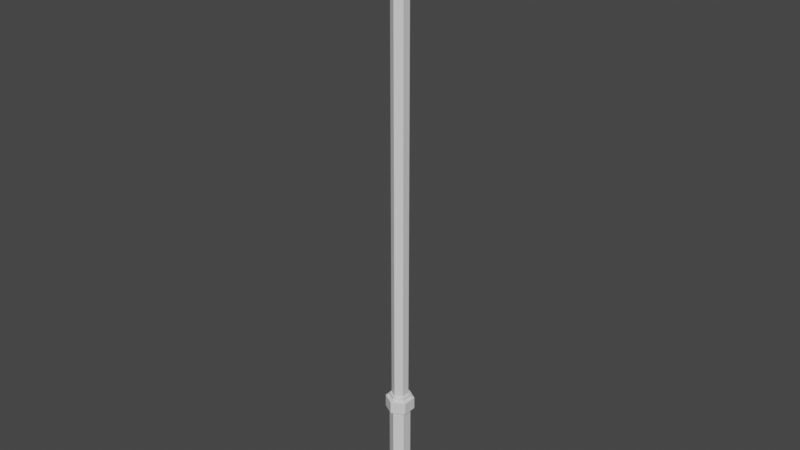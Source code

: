 # Source: LightSaber.blend  (saved by Blender 3.4.6; exported with 4.5.12 LTS)
import bpy
from mathutils import Matrix  # noqa: F401  (used for matrix-valued properties, if any)

bpy.ops.wm.read_factory_settings(use_empty=True)
scene = bpy.context.scene
scene.name = 'Scene'

# ---- collections
col_collection = bpy.data.collections.new('Collection'); scene.collection.children.link(col_collection)

# ---- materials (node trees are filled in below, after node groups)
mat_hilt = bpy.data.materials.new('Hilt')
mat_hilt.alpha_threshold = 0.0
mat_hilt.use_transparent_shadow = False
mat_hilt.roughness = 0.5
mat_hilt.line_color = (0.0, 0.0, 0.0, 1.0)
mat_laser = bpy.data.materials.new('Laser')
mat_laser.use_transparent_shadow = False

# ---- material node trees
mat_hilt.use_nodes = True; mat_hilt.node_tree.nodes.clear()
_N = mat_hilt.node_tree.nodes; _L = mat_hilt.node_tree.links
n0 = _N.new('ShaderNodeOutputMaterial'); n0.name = 'Material Output'; n0.location = (300, 300)
n1 = _N.new('ShaderNodeBsdfPrincipled'); n1.name = 'Principled BSDF'; n1.location = (10, 300)
n1.distribution = 'GGX'
n1.subsurface_method = 'RANDOM_WALK_SKIN'
n1.inputs[3].default_value = 1.45
n1.inputs[27].default_value = (0.0, 0.0, 0.0, 1.0)
n1.inputs[28].default_value = 1.0
_L.new(n1.outputs[0], n0.inputs[0])
n0.is_active_output = True
mat_laser.use_nodes = True; mat_laser.node_tree.nodes.clear()
_N = mat_laser.node_tree.nodes; _L = mat_laser.node_tree.links
n0 = _N.new('ShaderNodeBsdfPrincipled'); n0.name = 'Principled BSDF'; n0.location = (10, 300)
n0.distribution = 'GGX'
n0.subsurface_method = 'RANDOM_WALK_SKIN'
n0.inputs[3].default_value = 1.45
n0.inputs[27].default_value = (0.0, 0.0, 0.0, 1.0)
n0.inputs[28].default_value = 1.0
n1 = _N.new('ShaderNodeOutputMaterial'); n1.name = 'Material Output'; n1.location = (300, 300)
_L.new(n0.outputs[0], n1.inputs[0])
n1.is_active_output = True

# ---- world
world_world = bpy.data.worlds.new('World'); scene.world = world_world
world_world.use_nodes = True; world_world.node_tree.nodes.clear()
_N = world_world.node_tree.nodes; _L = world_world.node_tree.links
n0 = _N.new('ShaderNodeOutputWorld'); n0.name = 'World Output'; n0.location = (300, 300)
n1 = _N.new('ShaderNodeBackground'); n1.name = 'Background'; n1.location = (10, 300)
n1.inputs[0].default_value = (0.05088, 0.05088, 0.05088, 1.0)
_L.new(n1.outputs[0], n0.inputs[0])
n0.is_active_output = True
world_world.color = (0.05088, 0.05088, 0.05088)
world_world.use_sun_shadow = False
world_world.sun_shadow_jitter_overblur = 0.0

# ---- meshes
me_cylinder = bpy.data.meshes.new('Cylinder')
me_cylinder.from_pydata([(0.0, 0.025, -0.15), (0.0, 0.025, 0.15), (0.02165, 0.0125, -0.15), (0.02165, 0.0125, 0.15), (0.02165, -0.0125, -0.15), (0.02165, -0.0125, 0.15), (0.0, -0.025, -0.15), (0.0, -0.025, 0.15), (-0.02165, -0.0125, -0.15), (-0.02165, -0.0125, 0.15), (-0.02165, 0.0125, -0.15), (-0.02165, 0.0125, 0.15), (0.0, 0.02674, -0.09049), (0.0, 0.025, -0.03), (0.0, 0.025, 0.03), (0.0, 0.03442, 0.1107), (0.02981, 0.01721, 0.1107), (0.02165, 0.0125, 0.03), (0.02165, 0.0125, -0.03), (0.02165, 0.01337, -0.09049), (0.02981, -0.01721, 0.1107), (0.02165, -0.0125, 0.03), (0.02165, -0.0125, -0.03), (0.02165, -0.01337, -0.09049), (0.0, -0.03442, 0.1107), (0.0, -0.025, 0.03), (0.0, -0.025, -0.03), (0.0, -0.02674, -0.09049), (-0.02981, -0.01721, 0.1107), (-0.02165, -0.0125, 0.03), (-0.02165, -0.0125, -0.03), (-0.02165, -0.01337, -0.09049), (-0.02981, 0.01721, 0.1107), (-0.02165, 0.0125, 0.03), (-0.02165, 0.0125, -0.03), (-0.02165, 0.01337, -0.09049), (0.0, 0.03442, 0.1407), (0.02981, 0.01721, 0.1407), (0.02981, -0.01721, 0.1407), (0.0, -0.03442, 0.1407), (-0.02981, -0.01721, 0.1407), (-0.02981, 0.01721, 0.1407), (0.0, 0.025, 0.1427), (0.02165, 0.0125, 0.1427), (0.02165, -0.0125, 0.1427), (0.0, -0.025, 0.1427), (-0.02165, -0.0125, 0.1427), (-0.02165, 0.0125, 0.1427), (0.0, 0.025, 0.1081), (0.02165, 0.0125, 0.1081), (0.02165, -0.0125, 0.1081), (0.0, -0.025, 0.1081), (-0.02165, -0.0125, 0.1081), (-0.02165, 0.0125, 0.1081), (0.0, 0.02674, -0.03582), (0.02165, 0.01337, -0.03582), (0.02165, -0.01337, -0.03582), (0.0, -0.02674, -0.03582), (-0.02165, -0.01337, -0.03582), (-0.02165, 0.01337, -0.03582), (0.02165, 0.01337, -0.1226), (0.02165, -0.01337, -0.1226), (0.0, -0.02674, -0.1226), (-0.02165, -0.01337, -0.1226), (-0.02165, 0.01337, -0.1226), (0.0, 0.02674, -0.1226)], [], [(42, 1, 3, 43), (43, 3, 5, 44), (44, 5, 7, 45), (45, 7, 9, 46), (3, 1, 11, 9, 7, 5), (46, 9, 11, 47), (47, 11, 1, 42), (0, 2, 4, 6, 8, 10), (64, 35, 12, 65), (59, 34, 13, 54), (34, 33, 14, 13), (53, 32, 15, 48), (63, 31, 35, 64), (58, 30, 34, 59), (30, 29, 33, 34), (52, 28, 32, 53), (62, 27, 31, 63), (57, 26, 30, 58), (26, 25, 29, 30), (51, 24, 28, 52), (61, 23, 27, 62), (56, 22, 26, 57), (22, 21, 25, 26), (50, 20, 24, 51), (60, 19, 23, 61), (55, 18, 22, 56), (18, 17, 21, 22), (49, 16, 20, 50), (65, 12, 19, 60), (54, 13, 18, 55), (13, 14, 17, 18), (48, 15, 16, 49), (32, 41, 36, 15), (28, 40, 41, 32), (24, 39, 40, 28), (20, 38, 39, 24), (16, 37, 38, 20), (15, 36, 37, 16), (41, 47, 42, 36), (40, 46, 47, 41), (39, 45, 46, 40), (38, 44, 45, 39), (37, 43, 44, 38), (36, 42, 43, 37), (14, 48, 49, 17), (17, 49, 50, 21), (21, 50, 51, 25), (25, 51, 52, 29), (29, 52, 53, 33), (33, 53, 48, 14), (12, 54, 55, 19), (19, 55, 56, 23), (23, 56, 57, 27), (27, 57, 58, 31), (31, 58, 59, 35), (35, 59, 54, 12), (0, 65, 60, 2), (2, 60, 61, 4), (4, 61, 62, 6), (6, 62, 63, 8), (8, 63, 64, 10), (10, 64, 65, 0)])
_uv = me_cylinder.uv_layers.new(name='UVMap')
_uv.uv.foreach_set('vector', [1.0, 0.9608, 1.0, 1.0, 0.8333, 1.0, 0.8333, 0.9608, 0.8333, 0.9608, 0.8333, 1.0, 0.6667, 1.0, 0.6667, 0.9608, 0.6667, 0.9608, 0.6667, 1.0, 0.5, 1.0, 0.5, 0.9608, 0.5, 0.9608, 0.5, 1.0, 0.3333, 1.0, 0.3333, 0.9608, 0.4578, 0.37, 0.25, 0.49, 0.04215, 0.37, 0.04215, 0.13, 0.25, 0.01, 0.4578, 0.13, 0.3333, 0.9608, 0.3333, 1.0, 0.1667, 1.0, 0.1667, 0.9608, 0.1667, 0.9608, 0.1667, 1.0, -8.941e-08, 1.0, -8.941e-08, 0.9608, 0.75, 0.49, 0.9578, 0.37, 0.9578, 0.13, 0.75, 0.01, 0.5422, 0.13, 0.5422, 0.37, 0.1667, 0.55, 0.1667, 0.6, -8.941e-08, 0.6, -8.941e-08, 0.55, 0.1667, 0.65, 0.1667, 0.7, -8.941e-08, 0.7, -8.941e-08, 0.65, 0.1667, 0.7, 0.1667, 0.8, -8.941e-08, 0.8, -8.941e-08, 0.7, 0.1667, 0.8968, 0.1667, 0.9, -8.941e-08, 0.9, -8.941e-08, 0.8968, 0.3333, 0.55, 0.3333, 0.6, 0.1667, 0.6, 0.1667, 0.55, 0.3333, 0.65, 0.3333, 0.7, 0.1667, 0.7, 0.1667, 0.65, 0.3333, 0.7, 0.3333, 0.8, 0.1667, 0.8, 0.1667, 0.7, 0.3333, 0.8968, 0.3333, 0.9, 0.1667, 0.9, 0.1667, 0.8968, 0.5, 0.55, 0.5, 0.6, 0.3333, 0.6, 0.3333, 0.55, 0.5, 0.65, 0.5, 0.7, 0.3333, 0.7, 0.3333, 0.65, 0.5, 0.7, 0.5, 0.8, 0.3333, 0.8, 0.3333, 0.7, 0.5, 0.8968, 0.5, 0.9, 0.3333, 0.9, 0.3333, 0.8968, 0.6667, 0.55, 0.6667, 0.6, 0.5, 0.6, 0.5, 0.55, 0.6667, 0.65, 0.6667, 0.7, 0.5, 0.7, 0.5, 0.65, 0.6667, 0.7, 0.6667, 0.8, 0.5, 0.8, 0.5, 0.7, 0.6667, 0.8968, 0.6667, 0.9, 0.5, 0.9, 0.5, 0.8968, 0.8333, 0.55, 0.8333, 0.6, 0.6667, 0.6, 0.6667, 0.55, 0.8333, 0.65, 0.8333, 0.7, 0.6667, 0.7, 0.6667, 0.65, 0.8333, 0.7, 0.8333, 0.8, 0.6667, 0.8, 0.6667, 0.7, 0.8333, 0.8968, 0.8333, 0.9, 0.6667, 0.9, 0.6667, 0.8968, 1.0, 0.55, 1.0, 0.6, 0.8333, 0.6, 0.8333, 0.55, 1.0, 0.65, 1.0, 0.7, 0.8333, 0.7, 0.8333, 0.65, 1.0, 0.7, 1.0, 0.8, 0.8333, 0.8, 0.8333, 0.7, 1.0, 0.8968, 1.0, 0.9, 0.8333, 0.9, 0.8333, 0.8968, 0.1667, 0.9, 0.1667, 0.95, -8.941e-08, 0.95, -8.941e-08, 0.9, 0.3333, 0.9, 0.3333, 0.95, 0.1667, 0.95, 0.1667, 0.9, 0.5, 0.9, 0.5, 0.95, 0.3333, 0.95, 0.3333, 0.9, 0.6667, 0.9, 0.6667, 0.95, 0.5, 0.95, 0.5, 0.9, 0.8333, 0.9, 0.8333, 0.95, 0.6667, 0.95, 0.6667, 0.9, 1.0, 0.9, 1.0, 0.95, 0.8333, 0.95, 0.8333, 0.9, 0.1667, 0.95, 0.1667, 0.9608, -8.941e-08, 0.9608, -8.941e-08, 0.95, 0.3333, 0.95, 0.3333, 0.9608, 0.1667, 0.9608, 0.1667, 0.95, 0.5, 0.95, 0.5, 0.9608, 0.3333, 0.9608, 0.3333, 0.95, 0.6667, 0.95, 0.6667, 0.9608, 0.5, 0.9608, 0.5, 0.95, 0.8333, 0.95, 0.8333, 0.9608, 0.6667, 0.9608, 0.6667, 0.95, 1.0, 0.95, 1.0, 0.9608, 0.8333, 0.9608, 0.8333, 0.95, 1.0, 0.8, 1.0, 0.8968, 0.8333, 0.8968, 0.8333, 0.8, 0.8333, 0.8, 0.8333, 0.8968, 0.6667, 0.8968, 0.6667, 0.8, 0.6667, 0.8, 0.6667, 0.8968, 0.5, 0.8968, 0.5, 0.8, 0.5, 0.8, 0.5, 0.8968, 0.3333, 0.8968, 0.3333, 0.8, 0.3333, 0.8, 0.3333, 0.8968, 0.1667, 0.8968, 0.1667, 0.8, 0.1667, 0.8, 0.1667, 0.8968, -8.941e-08, 0.8968, -8.941e-08, 0.8, 1.0, 0.6, 1.0, 0.65, 0.8333, 0.65, 0.8333, 0.6, 0.8333, 0.6, 0.8333, 0.65, 0.6667, 0.65, 0.6667, 0.6, 0.6667, 0.6, 0.6667, 0.65, 0.5, 0.65, 0.5, 0.6, 0.5, 0.6, 0.5, 0.65, 0.3333, 0.65, 0.3333, 0.6, 0.3333, 0.6, 0.3333, 0.65, 0.1667, 0.65, 0.1667, 0.6, 0.1667, 0.6, 0.1667, 0.65, -8.941e-08, 0.65, -8.941e-08, 0.6, 1.0, 0.5, 1.0, 0.55, 0.8333, 0.55, 0.8333, 0.5, 0.8333, 0.5, 0.8333, 0.55, 0.6667, 0.55, 0.6667, 0.5, 0.6667, 0.5, 0.6667, 0.55, 0.5, 0.55, 0.5, 0.5, 0.5, 0.5, 0.5, 0.55, 0.3333, 0.55, 0.3333, 0.5, 0.3333, 0.5, 0.3333, 0.55, 0.1667, 0.55, 0.1667, 0.5, 0.1667, 0.5, 0.1667, 0.55, -8.941e-08, 0.55, -8.941e-08, 0.5])
me_cylinder.materials.append(mat_hilt)
me_cylinder.update()
me_cylinder_001 = bpy.data.meshes.new('Cylinder.001')
me_cylinder_001.from_pydata([(0.0, 0.02, -0.6), (0.0, 0.02, 0.6), (0.01732, 0.01, -0.6), (0.01732, 0.01, 0.6), (0.01732, -0.01, -0.6), (0.01732, -0.01, 0.6), (0.0, -0.02, -0.6), (0.0, -0.02, 0.6), (-0.01732, -0.01, -0.6), (-0.01732, -0.01, 0.6), (-0.01732, 0.01, -0.6), (-0.01732, 0.01, 0.6)], [], [(0, 1, 3, 2), (2, 3, 5, 4), (4, 5, 7, 6), (6, 7, 9, 8), (3, 1, 11, 9, 7, 5), (8, 9, 11, 10), (10, 11, 1, 0), (0, 2, 4, 6, 8, 10)])
_uv = me_cylinder_001.uv_layers.new(name='UVMap')
_uv.uv.foreach_set('vector', [1.0, 0.5, 1.0, 1.0, 0.8333, 1.0, 0.8333, 0.5, 0.8333, 0.5, 0.8333, 1.0, 0.6667, 1.0, 0.6667, 0.5, 0.6667, 0.5, 0.6667, 1.0, 0.5, 1.0, 0.5, 0.5, 0.5, 0.5, 0.5, 1.0, 0.3333, 1.0, 0.3333, 0.5, 0.4578, 0.37, 0.25, 0.49, 0.04215, 0.37, 0.04215, 0.13, 0.25, 0.01, 0.4578, 0.13, 0.3333, 0.5, 0.3333, 1.0, 0.1667, 1.0, 0.1667, 0.5, 0.1667, 0.5, 0.1667, 1.0, -8.941e-08, 1.0, -8.941e-08, 0.5, 0.75, 0.49, 0.9578, 0.37, 0.9578, 0.13, 0.75, 0.01, 0.5422, 0.13, 0.5422, 0.37])
me_cylinder_001.materials.append(mat_laser)
me_cylinder_001.update()

# ---- objects
ob_hilt = bpy.data.objects.new('Hilt', me_cylinder)
ob_laser = bpy.data.objects.new('Laser', me_cylinder_001)

# ---- transforms, parenting, visibility, modifiers, constraints
ob_hilt.location = (0.0, 0.0, 0.0)
ob_laser.location = (0.0, 0.0, 0.7456)

# ---- collection membership
col_collection.objects.link(ob_hilt)
col_collection.objects.link(ob_laser)

# ---- scene / render settings (as saved in the file)
scene.frame_start = 1; scene.frame_end = 250; scene.frame_set(1)
scene.render.engine = 'BLENDER_EEVEE_NEXT'
scene.cycles.sampling_pattern = 'TABULATED_SOBOL'
scene.cycles.use_light_tree = False
scene.view_settings.view_transform = 'Filmic'
bpy.context.view_layer.update()

# ---- added for rendering (the .blend has no active camera and no usable light): camera, sun
cam_auto = bpy.data.cameras.new('AutoCamera')
cam_auto.lens = 50.0
cam_auto.sensor_width = 36.0
cam_auto.clip_end = 1000.0
ob_auto_camera = bpy.data.objects.new('AutoCamera', cam_auto)
scene.collection.objects.link(ob_auto_camera)
ob_auto_camera.location = (1.38633, -1.66359, 1.70686)
ob_auto_camera.rotation_euler = (1.09748, -7.21219e-08, 0.694738)
scene.camera = ob_auto_camera
light_auto_sun = bpy.data.lights.new('AutoSun', 'SUN')
light_auto_sun.energy = 3.0
light_auto_sun.angle = 0.0523599
ob_auto_sun = bpy.data.objects.new('AutoSun', light_auto_sun)
scene.collection.objects.link(ob_auto_sun)
ob_auto_sun.rotation_euler = (0.872665, 0.174533, 0.523599)
bpy.context.view_layer.update()
